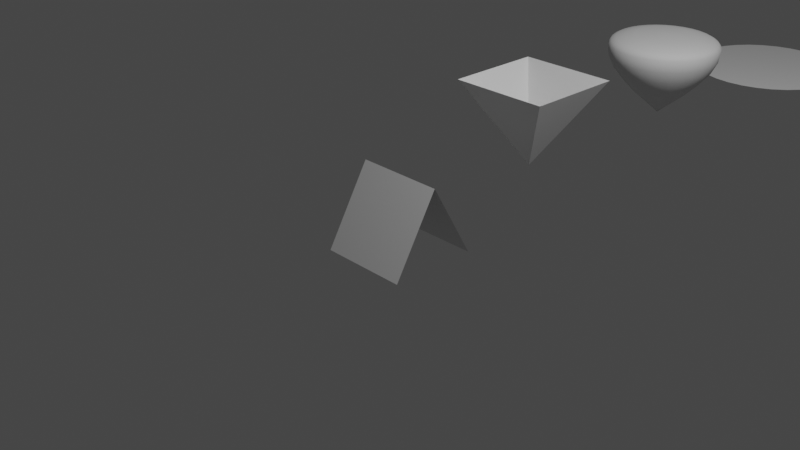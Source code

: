 # Source: Volumetric_Meshes.blend  (saved by Blender 2.92.15; exported with 4.5.12 LTS)
import bpy
from mathutils import Matrix  # noqa: F401  (used for matrix-valued properties, if any)

bpy.ops.wm.read_factory_settings(use_empty=True)
scene = bpy.context.scene
scene.name = 'Scene'

# ---- collections
col_collection = bpy.data.collections.new('Collection'); scene.collection.children.link(col_collection)
col_meshes = bpy.data.collections.new('Meshes'); scene.collection.children.link(col_meshes)

# ---- world
world_world = bpy.data.worlds.new('World'); scene.world = world_world
world_world.use_nodes = True; world_world.node_tree.nodes.clear()
_N = world_world.node_tree.nodes; _L = world_world.node_tree.links
n0 = _N.new('ShaderNodeOutputWorld'); n0.name = 'World Output'; n0.location = (300, 300)
n1 = _N.new('ShaderNodeBackground'); n1.name = 'Background'; n1.location = (10, 300)
n1.inputs[0].default_value = (0.05088, 0.05088, 0.05088, 1.0)
_L.new(n1.outputs[0], n0.inputs[0])
n0.is_active_output = True
world_world.color = (0.05088, 0.05088, 0.05088)
world_world.use_sun_shadow = False
world_world.sun_shadow_jitter_overblur = 0.0

# ---- cameras
cam_camera = bpy.data.cameras.new('Camera')
cam_camera.clip_end = 100.0
cam_camera.ortho_scale = 7.314

# ---- lights
light_light = bpy.data.lights.new('Light', 'POINT')
light_light.transmission_factor = 0.0
light_light.energy = 1000.0
light_light.shadow_soft_size = 0.1
light_light.shadow_maximum_resolution = 0.006
light_light.use_absolute_resolution = True

# ---- meshes
me_plane = bpy.data.meshes.new('Plane')
me_plane.from_pydata([(-0.5, -0.5, 0.0), (0.5, -0.5, 0.0), (-0.5, 0.5, 0.0), (0.5, 0.5, 0.0)], [], [(0, 1, 3, 2)])
_uv = me_plane.uv_layers.new(name='UVMap')
_uv.uv.foreach_set('vector', [0.0, 0.0, 1.0, 0.0, 1.0, 1.0, 0.0, 1.0])
me_plane.use_remesh_fix_poles = True
me_plane.use_remesh_preserve_attributes = False
me_plane.use_mirror_vertex_groups = False
me_plane.update()
me_plane_001 = bpy.data.meshes.new('Plane.001')
me_plane_001.from_pydata([(-0.5, -0.5, 0.0), (0.5, -0.5, 0.0), (-0.5, 0.5, 0.0), (0.5, 0.5, 0.0)], [], [(0, 1, 3, 2)])
_uv = me_plane_001.uv_layers.new(name='UVMap')
_uv.uv.foreach_set('vector', [0.0, 0.0, 1.0, 0.0, 1.0, 1.0, 0.0, 1.0])
me_plane_001.use_remesh_fix_poles = True
me_plane_001.use_remesh_preserve_attributes = False
me_plane_001.use_mirror_vertex_groups = False
me_plane_001.update()
me_cone_004 = bpy.data.meshes.new('Cone.004')
me_cone_004.from_pydata([(0.5798, 0.5798, 1.0), (-0.5798, 0.5798, 1.0), (-0.5798, -0.5798, 1.0), (0.5798, -0.5798, 1.0), (0.0, 0.0, 0.0)], [], [(0, 4, 1), (1, 4, 2), (2, 4, 3), (3, 4, 0)])
_uv = me_cone_004.uv_layers.new(name='UVMap')
_uv.uv.foreach_set('vector', [0.5, 1.0, 0.5, 0.5, 1.0, 0.5, 1.0, 0.5, 0.5, 0.5, 0.5, 0.0, 0.5, 0.0, 0.5, 0.5, 0.0, 0.5, 0.0, 0.5, 0.5, 0.5, 0.5, 1.0])
me_cone_004.use_remesh_fix_poles = True
me_cone_004.use_remesh_preserve_attributes = False
me_cone_004.use_mirror_vertex_groups = False
me_cone_004.update()
me_cylinder = bpy.data.meshes.new('Cylinder')
me_cylinder.from_pydata([(0.0, 0.0, 0.0), (9.197e-08, 2.64e-07, 1.015), (9.494e-08, 0.1171, 0.1033), (0.02284, 0.1148, 0.1033), (0.04481, 0.1082, 0.1033), (0.06506, 0.09736, 0.1033), (0.0828, 0.0828, 0.1033), (0.09736, 0.06506, 0.1033), (0.1082, 0.04481, 0.1033), (0.1148, 0.02285, 0.1033), (0.1171, 2.641e-07, 0.1033), (0.1148, -0.02284, 0.1033), (0.1082, -0.04481, 0.1033), (0.09736, -0.06506, 0.1033), (0.0828, -0.0828, 0.1033), (0.06506, -0.09736, 0.1033), (0.04481, -0.1082, 0.1033), (0.02284, -0.1148, 0.1033), (5.679e-08, -0.1171, 0.1033), (-0.02284, -0.1148, 0.1033), (-0.04481, -0.1082, 0.1033), (-0.06506, -0.09736, 0.1033), (-0.0828, -0.0828, 0.1033), (-0.09736, -0.06506, 0.1033), (-0.1082, -0.04481, 0.1033), (-0.1148, -0.02284, 0.1033), (-0.1171, 3.683e-07, 0.1033), (-0.1148, 0.02285, 0.1033), (-0.1082, 0.04481, 0.1033), (-0.09736, 0.06506, 0.1033), (-0.0828, 0.0828, 0.1033), (-0.06506, 0.09736, 0.1033), (-0.04481, 0.1082, 0.1033), (-0.02284, 0.1148, 0.1033), (7.472e-08, 0.3217, 0.2794), (5.899e-08, 0.4686, 0.4289), (4.456e-08, 0.5924, 0.5783), (3.588e-08, 0.6643, 0.7277), (3.261e-08, 0.6834, 0.8772), (0.1333, 0.6703, 0.8772), (0.1296, 0.6515, 0.7277), (0.1156, 0.581, 0.5783), (0.09141, 0.4596, 0.4289), (0.06276, 0.3155, 0.2794), (0.2615, 0.6314, 0.8772), (0.2542, 0.6137, 0.7277), (0.2267, 0.5473, 0.5783), (0.1793, 0.4329, 0.4289), (0.1231, 0.2972, 0.2794), (0.3797, 0.5682, 0.8772), (0.369, 0.5523, 0.7277), (0.3291, 0.4926, 0.5783), (0.2603, 0.3896, 0.4289), (0.1787, 0.2675, 0.2794), (0.4832, 0.4832, 0.8772), (0.4697, 0.4697, 0.7277), (0.4189, 0.4189, 0.5783), (0.3313, 0.3313, 0.4289), (0.2275, 0.2275, 0.2794), (0.5682, 0.3797, 0.8772), (0.5523, 0.369, 0.7277), (0.4926, 0.3291, 0.5783), (0.3896, 0.2603, 0.4289), (0.2675, 0.1787, 0.2794), (0.6314, 0.2615, 0.8772), (0.6137, 0.2542, 0.7277), (0.5473, 0.2267, 0.5783), (0.4329, 0.1793, 0.4289), (0.2972, 0.1231, 0.2794), (0.6703, 0.1333, 0.8772), (0.6515, 0.1296, 0.7277), (0.581, 0.1156, 0.5783), (0.4596, 0.09141, 0.4289), (0.3155, 0.06276, 0.2794), (0.6834, 1.479e-07, 0.8772), (0.6643, 1.506e-07, 0.7277), (0.5924, 1.624e-07, 0.5783), (0.4686, 1.888e-07, 0.4289), (0.3217, 2.196e-07, 0.2794), (0.6703, -0.1333, 0.8772), (0.6515, -0.1296, 0.7277), (0.581, -0.1156, 0.5783), (0.4596, -0.09141, 0.4289), (0.3155, -0.06276, 0.2794), (0.6314, -0.2615, 0.8772), (0.6137, -0.2542, 0.7277), (0.5473, -0.2267, 0.5783), (0.4329, -0.1793, 0.4289), (0.2972, -0.1231, 0.2794), (0.5682, -0.3797, 0.8772), (0.5523, -0.369, 0.7277), (0.4926, -0.3291, 0.5783), (0.3896, -0.2603, 0.4289), (0.2675, -0.1787, 0.2794), (0.4832, -0.4832, 0.8772), (0.4697, -0.4697, 0.7277), (0.4189, -0.4189, 0.5783), (0.3313, -0.3313, 0.4289), (0.2275, -0.2275, 0.2794), (0.3797, -0.5682, 0.8772), (0.369, -0.5523, 0.7277), (0.3291, -0.4926, 0.5783), (0.2603, -0.3896, 0.4289), (0.1787, -0.2675, 0.2794), (0.2615, -0.6314, 0.8772), (0.2542, -0.6137, 0.7277), (0.2267, -0.5473, 0.5783), (0.1793, -0.4329, 0.4289), (0.1231, -0.2972, 0.2794), (0.1333, -0.6703, 0.8772), (0.1296, -0.6515, 0.7277), (0.1156, -0.581, 0.5783), (0.09141, -0.4596, 0.4289), (0.06276, -0.3155, 0.2794), (-1.901e-07, -0.6834, 0.8772), (-1.806e-07, -0.6643, 0.7277), (-1.485e-07, -0.5924, 0.5783), (-9.369e-08, -0.4686, 0.4289), (-3.01e-08, -0.3217, 0.2794), (-0.1333, -0.6703, 0.8772), (-0.1296, -0.6515, 0.7277), (-0.1156, -0.581, 0.5783), (-0.09141, -0.4596, 0.4289), (-0.06276, -0.3155, 0.2794), (-0.2615, -0.6314, 0.8772), (-0.2542, -0.6137, 0.7277), (-0.2267, -0.5473, 0.5783), (-0.1793, -0.4329, 0.4289), (-0.1231, -0.2972, 0.2794), (-0.3797, -0.5682, 0.8772), (-0.369, -0.5523, 0.7277), (-0.3291, -0.4926, 0.5783), (-0.2603, -0.3896, 0.4289), (-0.1787, -0.2675, 0.2794), (-0.4832, -0.4832, 0.8772), (-0.4697, -0.4697, 0.7277), (-0.4189, -0.4189, 0.5783), (-0.3313, -0.3313, 0.4289), (-0.2275, -0.2275, 0.2794), (-0.5682, -0.3797, 0.8772), (-0.5523, -0.369, 0.7277), (-0.4926, -0.3291, 0.5783), (-0.3896, -0.2603, 0.4289), (-0.2675, -0.1787, 0.2794), (-0.6314, -0.2615, 0.8772), (-0.6137, -0.2542, 0.7277), (-0.5473, -0.2267, 0.5783), (-0.4329, -0.1793, 0.4289), (-0.2972, -0.1231, 0.2794), (-0.6703, -0.1333, 0.8772), (-0.6515, -0.1296, 0.7277), (-0.581, -0.1156, 0.5783), (-0.4596, -0.09141, 0.4289), (-0.3155, -0.06276, 0.2794), (-0.6834, 7.562e-07, 0.8772), (-0.6643, 7.419e-07, 0.7277), (-0.5924, 6.897e-07, 0.5783), (-0.4686, 6.059e-07, 0.4289), (-0.3217, 5.06e-07, 0.2794), (-0.6703, 0.1333, 0.8772), (-0.6515, 0.1296, 0.7277), (-0.581, 0.1156, 0.5783), (-0.4596, 0.09141, 0.4289), (-0.3155, 0.06276, 0.2794), (-0.6314, 0.2615, 0.8772), (-0.6137, 0.2542, 0.7277), (-0.5473, 0.2267, 0.5783), (-0.4329, 0.1793, 0.4289), (-0.2972, 0.1231, 0.2794), (-0.5682, 0.3797, 0.8772), (-0.5523, 0.369, 0.7277), (-0.4926, 0.3291, 0.5783), (-0.3896, 0.2603, 0.4289), (-0.2675, 0.1787, 0.2794), (-0.4832, 0.4832, 0.8772), (-0.4697, 0.4697, 0.7277), (-0.4189, 0.4189, 0.5783), (-0.3313, 0.3313, 0.4289), (-0.2275, 0.2275, 0.2794), (-0.3797, 0.5682, 0.8772), (-0.369, 0.5523, 0.7277), (-0.3291, 0.4926, 0.5783), (-0.2603, 0.3896, 0.4289), (-0.1787, 0.2675, 0.2794), (-0.2615, 0.6314, 0.8772), (-0.2542, 0.6137, 0.7277), (-0.2267, 0.5473, 0.5783), (-0.1793, 0.4329, 0.4289), (-0.1231, 0.2972, 0.2794), (-0.1333, 0.6703, 0.8772), (-0.1296, 0.6515, 0.7277), (-0.1156, 0.581, 0.5783), (-0.09141, 0.4596, 0.4289), (-0.06276, 0.3155, 0.2794), (0.07051, 0.3545, 1.0), (7.171e-08, 0.3614, 1.0), (0.1383, 0.3339, 1.0), (0.2008, 0.3005, 1.0), (0.2556, 0.2556, 1.0), (0.3005, 0.2008, 1.0), (0.3339, 0.1383, 1.0), (0.3545, 0.07051, 1.0), (0.3614, 2.15e-07, 1.0), (0.3545, -0.07051, 1.0), (0.3339, -0.1383, 1.0), (0.3005, -0.2008, 1.0), (0.2556, -0.2556, 1.0), (0.2008, -0.3005, 1.0), (0.1383, -0.3339, 1.0), (0.07051, -0.3545, 1.0), (-4.606e-08, -0.3614, 1.0), (-0.07051, -0.3545, 1.0), (-0.1383, -0.3339, 1.0), (-0.2008, -0.3005, 1.0), (-0.2556, -0.2556, 1.0), (-0.3005, -0.2008, 1.0), (-0.3339, -0.1383, 1.0), (-0.3545, -0.07051, 1.0), (-0.3614, 5.367e-07, 1.0), (-0.3545, 0.07051, 1.0), (-0.3339, 0.1383, 1.0), (-0.3005, 0.2008, 1.0), (-0.2556, 0.2556, 1.0), (-0.2008, 0.3005, 1.0), (-0.1383, 0.3339, 1.0), (-0.07051, 0.3545, 1.0), (4.848e-08, 0.5921, 0.9525), (6.033e-08, 0.476, 0.982), (0.09286, 0.4668, 0.982), (0.1155, 0.5807, 0.9525), (0.1821, 0.4397, 0.982), (0.2266, 0.547, 0.9525), (0.2644, 0.3958, 0.982), (0.329, 0.4923, 0.9525), (0.3366, 0.3366, 0.982), (0.4187, 0.4187, 0.9525), (0.3958, 0.2644, 0.982), (0.4923, 0.329, 0.9525), (0.4397, 0.1821, 0.982), (0.547, 0.2266, 0.9525), (0.4668, 0.09286, 0.982), (0.5807, 0.1155, 0.9525), (0.476, 1.955e-07, 0.982), (0.5921, 1.751e-07, 0.9525), (0.4668, -0.09286, 0.982), (0.5807, -0.1155, 0.9525), (0.4397, -0.1821, 0.982), (0.547, -0.2266, 0.9525), (0.3958, -0.2644, 0.982), (0.4923, -0.329, 0.9525), (0.3366, -0.3366, 0.982), (0.4187, -0.4187, 0.9525), (0.2644, -0.3958, 0.982), (0.329, -0.4923, 0.9525), (0.1821, -0.4397, 0.982), (0.2266, -0.547, 0.9525), (0.09286, -0.4668, 0.982), (0.1155, -0.5807, 0.9525), (-8.797e-08, -0.476, 0.982), (-1.316e-07, -0.5921, 0.9525), (-0.09286, -0.4668, 0.982), (-0.1155, -0.5807, 0.9525), (-0.1821, -0.4397, 0.982), (-0.2266, -0.547, 0.9525), (-0.2644, -0.3958, 0.982), (-0.329, -0.4923, 0.9525), (-0.3366, -0.3366, 0.982), (-0.4187, -0.4187, 0.9525), (-0.3958, -0.2644, 0.982), (-0.4923, -0.329, 0.9525), (-0.4397, -0.1821, 0.982), (-0.547, -0.2266, 0.9525), (-0.4668, -0.09286, 0.982), (-0.5807, -0.1155, 0.9525), (-0.476, 6.006e-07, 0.982), (-0.5921, 6.671e-07, 0.9525), (-0.4668, 0.09286, 0.982), (-0.5807, 0.1155, 0.9525), (-0.4397, 0.1821, 0.982), (-0.547, 0.2266, 0.9525), (-0.3958, 0.2644, 0.982), (-0.4923, 0.329, 0.9525), (-0.3366, 0.3366, 0.982), (-0.4187, 0.4187, 0.9525), (-0.2644, 0.3958, 0.982), (-0.329, 0.4923, 0.9525), (-0.1821, 0.4397, 0.982), (-0.2266, 0.547, 0.9525), (-0.09286, 0.4668, 0.982), (-0.1155, 0.5807, 0.9525), (0.1258, 0.6326, 0.9237), (0.2468, 0.5959, 0.9237), (0.3584, 0.5363, 0.9237), (0.4561, 0.4561, 0.9237), (0.5363, 0.3584, 0.9237), (0.5959, 0.2468, 0.9237), (0.6326, 0.1258, 0.9237), (0.645, 1.624e-07, 0.9237), (0.6326, -0.1258, 0.9237), (0.5959, -0.2468, 0.9237), (0.5363, -0.3584, 0.9237), (0.4561, -0.4561, 0.9237), (0.3584, -0.5363, 0.9237), (0.2468, -0.5959, 0.9237), (0.1258, -0.6326, 0.9237), (-1.589e-07, -0.645, 0.9237), (-0.1258, -0.6326, 0.9237), (-0.2468, -0.5959, 0.9237), (-0.3584, -0.5363, 0.9237), (-0.4561, -0.4561, 0.9237), (-0.5363, -0.3584, 0.9237), (-0.5959, -0.2468, 0.9237), (-0.6326, -0.1258, 0.9237), (-0.645, 7.087e-07, 0.9237), (-0.6326, 0.1258, 0.9237), (-0.5959, 0.2468, 0.9237), (-0.5363, 0.3584, 0.9237), (-0.4561, 0.4561, 0.9237), (-0.3584, 0.5363, 0.9237), (-0.2468, 0.5959, 0.9237), (-0.1258, 0.6326, 0.9237), (4.107e-08, 0.645, 0.9237)], [], [(227, 195, 194, 228), (228, 194, 196, 230), (230, 196, 197, 232), (232, 197, 198, 234), (234, 198, 199, 236), (236, 199, 200, 238), (238, 200, 201, 240), (240, 201, 202, 242), (242, 202, 203, 244), (244, 203, 204, 246), (246, 204, 205, 248), (248, 205, 206, 250), (250, 206, 207, 252), (252, 207, 208, 254), (254, 208, 209, 256), (256, 209, 210, 258), (258, 210, 211, 260), (260, 211, 212, 262), (262, 212, 213, 264), (264, 213, 214, 266), (266, 214, 215, 268), (268, 215, 216, 270), (270, 216, 217, 272), (272, 217, 218, 274), (274, 218, 219, 276), (276, 219, 220, 278), (278, 220, 221, 280), (280, 221, 222, 282), (282, 222, 223, 284), (284, 223, 224, 286), (286, 224, 225, 288), (288, 225, 195, 227), (0, 33, 2), (0, 32, 33), (0, 31, 32), (0, 30, 31), (0, 29, 30), (0, 28, 29), (0, 27, 28), (0, 26, 27), (0, 25, 26), (0, 24, 25), (0, 23, 24), (0, 22, 23), (0, 21, 22), (0, 20, 21), (0, 19, 20), (0, 18, 19), (0, 17, 18), (0, 16, 17), (0, 15, 16), (0, 14, 15), (0, 13, 14), (0, 12, 13), (0, 11, 12), (0, 10, 11), (0, 9, 10), (0, 8, 9), (0, 7, 8), (0, 6, 7), (0, 5, 6), (0, 4, 5), (0, 3, 4), (0, 2, 3), (33, 193, 34, 2), (193, 192, 35, 34), (192, 191, 36, 35), (191, 190, 37, 36), (190, 189, 38, 37), (32, 188, 193, 33), (188, 187, 192, 193), (187, 186, 191, 192), (186, 185, 190, 191), (185, 184, 189, 190), (31, 183, 188, 32), (183, 182, 187, 188), (182, 181, 186, 187), (181, 180, 185, 186), (180, 179, 184, 185), (30, 178, 183, 31), (178, 177, 182, 183), (177, 176, 181, 182), (176, 175, 180, 181), (175, 174, 179, 180), (29, 173, 178, 30), (173, 172, 177, 178), (172, 171, 176, 177), (171, 170, 175, 176), (170, 169, 174, 175), (28, 168, 173, 29), (168, 167, 172, 173), (167, 166, 171, 172), (166, 165, 170, 171), (165, 164, 169, 170), (27, 163, 168, 28), (163, 162, 167, 168), (162, 161, 166, 167), (161, 160, 165, 166), (160, 159, 164, 165), (26, 158, 163, 27), (158, 157, 162, 163), (157, 156, 161, 162), (156, 155, 160, 161), (155, 154, 159, 160), (25, 153, 158, 26), (153, 152, 157, 158), (152, 151, 156, 157), (151, 150, 155, 156), (150, 149, 154, 155), (24, 148, 153, 25), (148, 147, 152, 153), (147, 146, 151, 152), (146, 145, 150, 151), (145, 144, 149, 150), (23, 143, 148, 24), (143, 142, 147, 148), (142, 141, 146, 147), (141, 140, 145, 146), (140, 139, 144, 145), (22, 138, 143, 23), (138, 137, 142, 143), (137, 136, 141, 142), (136, 135, 140, 141), (135, 134, 139, 140), (21, 133, 138, 22), (133, 132, 137, 138), (132, 131, 136, 137), (131, 130, 135, 136), (130, 129, 134, 135), (20, 128, 133, 21), (128, 127, 132, 133), (127, 126, 131, 132), (126, 125, 130, 131), (125, 124, 129, 130), (19, 123, 128, 20), (123, 122, 127, 128), (122, 121, 126, 127), (121, 120, 125, 126), (120, 119, 124, 125), (18, 118, 123, 19), (118, 117, 122, 123), (117, 116, 121, 122), (116, 115, 120, 121), (115, 114, 119, 120), (17, 113, 118, 18), (113, 112, 117, 118), (112, 111, 116, 117), (111, 110, 115, 116), (110, 109, 114, 115), (16, 108, 113, 17), (108, 107, 112, 113), (107, 106, 111, 112), (106, 105, 110, 111), (105, 104, 109, 110), (15, 103, 108, 16), (103, 102, 107, 108), (102, 101, 106, 107), (101, 100, 105, 106), (100, 99, 104, 105), (14, 98, 103, 15), (98, 97, 102, 103), (97, 96, 101, 102), (96, 95, 100, 101), (95, 94, 99, 100), (13, 93, 98, 14), (93, 92, 97, 98), (92, 91, 96, 97), (91, 90, 95, 96), (90, 89, 94, 95), (12, 88, 93, 13), (88, 87, 92, 93), (87, 86, 91, 92), (86, 85, 90, 91), (85, 84, 89, 90), (11, 83, 88, 12), (83, 82, 87, 88), (82, 81, 86, 87), (81, 80, 85, 86), (80, 79, 84, 85), (10, 78, 83, 11), (78, 77, 82, 83), (77, 76, 81, 82), (76, 75, 80, 81), (75, 74, 79, 80), (9, 73, 78, 10), (73, 72, 77, 78), (72, 71, 76, 77), (71, 70, 75, 76), (70, 69, 74, 75), (8, 68, 73, 9), (68, 67, 72, 73), (67, 66, 71, 72), (66, 65, 70, 71), (65, 64, 69, 70), (7, 63, 68, 8), (63, 62, 67, 68), (62, 61, 66, 67), (61, 60, 65, 66), (60, 59, 64, 65), (6, 58, 63, 7), (58, 57, 62, 63), (57, 56, 61, 62), (56, 55, 60, 61), (55, 54, 59, 60), (5, 53, 58, 6), (53, 52, 57, 58), (52, 51, 56, 57), (51, 50, 55, 56), (50, 49, 54, 55), (4, 48, 53, 5), (48, 47, 52, 53), (47, 46, 51, 52), (46, 45, 50, 51), (45, 44, 49, 50), (3, 43, 48, 4), (43, 42, 47, 48), (42, 41, 46, 47), (41, 40, 45, 46), (40, 39, 44, 45), (2, 34, 43, 3), (34, 35, 42, 43), (35, 36, 41, 42), (36, 37, 40, 41), (37, 38, 39, 40), (1, 194, 195), (1, 196, 194), (1, 197, 196), (1, 198, 197), (1, 199, 198), (1, 200, 199), (1, 201, 200), (1, 202, 201), (1, 203, 202), (1, 204, 203), (1, 205, 204), (1, 206, 205), (1, 207, 206), (1, 208, 207), (1, 209, 208), (1, 210, 209), (1, 211, 210), (1, 212, 211), (1, 213, 212), (1, 214, 213), (1, 215, 214), (1, 216, 215), (1, 217, 216), (1, 218, 217), (1, 219, 218), (1, 220, 219), (1, 221, 220), (1, 222, 221), (1, 223, 222), (1, 224, 223), (1, 225, 224), (1, 195, 225), (320, 289, 226, 321), (289, 288, 227, 226), (319, 287, 289, 320), (287, 286, 288, 289), (318, 285, 287, 319), (285, 284, 286, 287), (317, 283, 285, 318), (283, 282, 284, 285), (316, 281, 283, 317), (281, 280, 282, 283), (315, 279, 281, 316), (279, 278, 280, 281), (314, 277, 279, 315), (277, 276, 278, 279), (313, 275, 277, 314), (275, 274, 276, 277), (312, 273, 275, 313), (273, 272, 274, 275), (311, 271, 273, 312), (271, 270, 272, 273), (310, 269, 271, 311), (269, 268, 270, 271), (309, 267, 269, 310), (267, 266, 268, 269), (308, 265, 267, 309), (265, 264, 266, 267), (307, 263, 265, 308), (263, 262, 264, 265), (306, 261, 263, 307), (261, 260, 262, 263), (305, 259, 261, 306), (259, 258, 260, 261), (304, 257, 259, 305), (257, 256, 258, 259), (303, 255, 257, 304), (255, 254, 256, 257), (302, 253, 255, 303), (253, 252, 254, 255), (301, 251, 253, 302), (251, 250, 252, 253), (300, 249, 251, 301), (249, 248, 250, 251), (299, 247, 249, 300), (247, 246, 248, 249), (298, 245, 247, 299), (245, 244, 246, 247), (297, 243, 245, 298), (243, 242, 244, 245), (296, 241, 243, 297), (241, 240, 242, 243), (295, 239, 241, 296), (239, 238, 240, 241), (294, 237, 239, 295), (237, 236, 238, 239), (293, 235, 237, 294), (235, 234, 236, 237), (292, 233, 235, 293), (233, 232, 234, 235), (291, 231, 233, 292), (231, 230, 232, 233), (290, 229, 231, 291), (229, 228, 230, 231), (321, 226, 229, 290), (226, 227, 228, 229), (38, 321, 290, 39), (39, 290, 291, 44), (44, 291, 292, 49), (49, 292, 293, 54), (54, 293, 294, 59), (59, 294, 295, 64), (64, 295, 296, 69), (69, 296, 297, 74), (74, 297, 298, 79), (79, 298, 299, 84), (84, 299, 300, 89), (89, 300, 301, 94), (94, 301, 302, 99), (99, 302, 303, 104), (104, 303, 304, 109), (109, 304, 305, 114), (114, 305, 306, 119), (119, 306, 307, 124), (124, 307, 308, 129), (129, 308, 309, 134), (134, 309, 310, 139), (139, 310, 311, 144), (144, 311, 312, 149), (149, 312, 313, 154), (154, 313, 314, 159), (159, 314, 315, 164), (164, 315, 316, 169), (169, 316, 317, 174), (174, 317, 318, 179), (179, 318, 319, 184), (184, 319, 320, 189), (189, 320, 321, 38)])
me_cylinder.polygons.foreach_set('use_smooth', [True] * 352)
_uv = me_cylinder.uv_layers.new(name='UVMap')
_uv.uv.foreach_set('vector', [1.0, 0.9886, 1.0, 1.0, 0.9688, 1.0, 0.9688, 0.9886, 0.9688, 0.9886, 0.9688, 1.0, 0.9375, 1.0, 0.9375, 0.9886, 0.9375, 0.9886, 0.9375, 1.0, 0.9062, 1.0, 0.9062, 0.9886, 0.9062, 0.9886, 0.9062, 1.0, 0.875, 1.0, 0.875, 0.9886, 0.875, 0.9886, 0.875, 1.0, 0.8438, 1.0, 0.8437, 0.9886, 0.8437, 0.9886, 0.8438, 1.0, 0.8125, 1.0, 0.8125, 0.9886, 0.8125, 0.9886, 0.8125, 1.0, 0.7812, 1.0, 0.7813, 0.9886, 0.7813, 0.9886, 0.7812, 1.0, 0.75, 1.0, 0.75, 0.9886, 0.75, 0.9886, 0.75, 1.0, 0.7188, 1.0, 0.7188, 0.9886, 0.7188, 0.9886, 0.7188, 1.0, 0.6875, 1.0, 0.6875, 0.9886, 0.6875, 0.9886, 0.6875, 1.0, 0.6562, 1.0, 0.6562, 0.9886, 0.6562, 0.9886, 0.6562, 1.0, 0.625, 1.0, 0.625, 0.9886, 0.625, 0.9886, 0.625, 1.0, 0.5938, 1.0, 0.5938, 0.9886, 0.5938, 0.9886, 0.5938, 1.0, 0.5625, 1.0, 0.5625, 0.9886, 0.5625, 0.9886, 0.5625, 1.0, 0.5312, 1.0, 0.5312, 0.9886, 0.5312, 0.9886, 0.5312, 1.0, 0.5, 1.0, 0.5, 0.9886, 0.5, 0.9886, 0.5, 1.0, 0.4688, 1.0, 0.4687, 0.9886, 0.4687, 0.9886, 0.4688, 1.0, 0.4375, 1.0, 0.4375, 0.9886, 0.4375, 0.9886, 0.4375, 1.0, 0.4062, 1.0, 0.4062, 0.9886, 0.4062, 0.9886, 0.4062, 1.0, 0.375, 1.0, 0.375, 0.9886, 0.375, 0.9886, 0.375, 1.0, 0.3438, 1.0, 0.3437, 0.9886, 0.3437, 0.9886, 0.3438, 1.0, 0.3125, 1.0, 0.3125, 0.9886, 0.3125, 0.9886, 0.3125, 1.0, 0.2812, 1.0, 0.2812, 0.9886, 0.2812, 0.9886, 0.2812, 1.0, 0.25, 1.0, 0.25, 0.9886, 0.25, 0.9886, 0.25, 1.0, 0.2188, 1.0, 0.2188, 0.9886, 0.2188, 0.9886, 0.2188, 1.0, 0.1875, 1.0, 0.1875, 0.9886, 0.1875, 0.9886, 0.1875, 1.0, 0.1562, 1.0, 0.1562, 0.9886, 0.1562, 0.9886, 0.1562, 1.0, 0.125, 1.0, 0.125, 0.9886, 0.125, 0.9886, 0.125, 1.0, 0.09375, 1.0, 0.09375, 0.9886, 0.09375, 0.9886, 0.09375, 1.0, 0.0625, 1.0, 0.0625, 0.9886, 0.0625, 0.9886, 0.0625, 1.0, 0.03125, 1.0, 0.03125, 0.9886, 0.03125, 0.9886, 0.03125, 1.0, 0.0, 1.0, 0.0, 0.9886, 0.03125, 0.5, 0.03125, 0.75, 0.0, 0.75, 0.0625, 0.5, 0.0625, 0.75, 0.03125, 0.75, 0.09375, 0.5, 0.09375, 0.75, 0.0625, 0.75, 0.125, 0.5, 0.125, 0.75, 0.09375, 0.75, 0.1562, 0.5, 0.1562, 0.75, 0.125, 0.75, 0.1875, 0.5, 0.1875, 0.75, 0.1562, 0.75, 0.2188, 0.5, 0.2188, 0.75, 0.1875, 0.75, 0.25, 0.5, 0.25, 0.75, 0.2188, 0.75, 0.2812, 0.5, 0.2812, 0.75, 0.25, 0.75, 0.3125, 0.5, 0.3125, 0.75, 0.2812, 0.75, 0.3438, 0.5, 0.3438, 0.75, 0.3125, 0.75, 0.375, 0.5, 0.375, 0.75, 0.3438, 0.75, 0.4062, 0.5, 0.4062, 0.75, 0.375, 0.75, 0.4375, 0.5, 0.4375, 0.75, 0.4062, 0.75, 0.4688, 0.5, 0.4688, 0.75, 0.4375, 0.75, 0.5, 0.5, 0.5, 0.75, 0.4688, 0.75, 0.5312, 0.5, 0.5312, 0.75, 0.5, 0.75, 0.5625, 0.5, 0.5625, 0.75, 0.5312, 0.75, 0.5938, 0.5, 0.5938, 0.75, 0.5625, 0.75, 0.625, 0.5, 0.625, 0.75, 0.5938, 0.75, 0.6562, 0.5, 0.6562, 0.75, 0.625, 0.75, 0.6875, 0.5, 0.6875, 0.75, 0.6562, 0.75, 0.7188, 0.5, 0.7188, 0.75, 0.6875, 0.75, 0.75, 0.5, 0.75, 0.75, 0.7188, 0.75, 0.7812, 0.5, 0.7812, 0.75, 0.75, 0.75, 0.8125, 0.5, 0.8125, 0.75, 0.7812, 0.75, 0.8438, 0.5, 0.8438, 0.75, 0.8125, 0.75, 0.875, 0.5, 0.875, 0.75, 0.8438, 0.75, 0.9062, 0.5, 0.9062, 0.75, 0.875, 0.75, 0.9375, 0.5, 0.9375, 0.75, 0.9062, 0.75, 0.9688, 0.5, 0.9688, 0.75, 0.9375, 0.75, 1.0, 0.5, 1.0, 0.75, 0.9688, 0.75, 0.03125, 0.75, 0.03125, 0.7991, 0.0, 0.7991, 0.0, 0.75, 0.03125, 0.7991, 0.03125, 0.8408, 0.0, 0.8408, 0.0, 0.7991, 0.03125, 0.8408, 0.03125, 0.8824, 0.0, 0.8824, 0.0, 0.8408, 0.03125, 0.8824, 0.03125, 0.9241, 0.0, 0.9241, 0.0, 0.8824, 0.03125, 0.9241, 0.03125, 0.9658, 0.0, 0.9658, 0.0, 0.9241, 0.0625, 0.75, 0.0625, 0.7991, 0.03125, 0.7991, 0.03125, 0.75, 0.0625, 0.7991, 0.0625, 0.8408, 0.03125, 0.8408, 0.03125, 0.7991, 0.0625, 0.8408, 0.0625, 0.8824, 0.03125, 0.8824, 0.03125, 0.8408, 0.0625, 0.8824, 0.0625, 0.9241, 0.03125, 0.9241, 0.03125, 0.8824, 0.0625, 0.9241, 0.0625, 0.9658, 0.03125, 0.9658, 0.03125, 0.9241, 0.09375, 0.75, 0.09375, 0.7991, 0.0625, 0.7991, 0.0625, 0.75, 0.09375, 0.7991, 0.09375, 0.8408, 0.0625, 0.8408, 0.0625, 0.7991, 0.09375, 0.8408, 0.09375, 0.8824, 0.0625, 0.8824, 0.0625, 0.8408, 0.09375, 0.8824, 0.09375, 0.9241, 0.0625, 0.9241, 0.0625, 0.8824, 0.09375, 0.9241, 0.09375, 0.9658, 0.0625, 0.9658, 0.0625, 0.9241, 0.125, 0.75, 0.125, 0.7991, 0.09375, 0.7991, 0.09375, 0.75, 0.125, 0.7991, 0.125, 0.8408, 0.09375, 0.8408, 0.09375, 0.7991, 0.125, 0.8408, 0.125, 0.8824, 0.09375, 0.8824, 0.09375, 0.8408, 0.125, 0.8824, 0.125, 0.9241, 0.09375, 0.9241, 0.09375, 0.8824, 0.125, 0.9241, 0.125, 0.9658, 0.09375, 0.9658, 0.09375, 0.9241, 0.1562, 0.75, 0.1562, 0.7991, 0.125, 0.7991, 0.125, 0.75, 0.1562, 0.7991, 0.1562, 0.8408, 0.125, 0.8408, 0.125, 0.7991, 0.1562, 0.8408, 0.1562, 0.8824, 0.125, 0.8824, 0.125, 0.8408, 0.1562, 0.8824, 0.1562, 0.9241, 0.125, 0.9241, 0.125, 0.8824, 0.1562, 0.9241, 0.1562, 0.9658, 0.125, 0.9658, 0.125, 0.9241, 0.1875, 0.75, 0.1875, 0.7991, 0.1562, 0.7991, 0.1562, 0.75, 0.1875, 0.7991, 0.1875, 0.8408, 0.1562, 0.8408, 0.1562, 0.7991, 0.1875, 0.8408, 0.1875, 0.8824, 0.1562, 0.8824, 0.1562, 0.8408, 0.1875, 0.8824, 0.1875, 0.9241, 0.1562, 0.9241, 0.1562, 0.8824, 0.1875, 0.9241, 0.1875, 0.9658, 0.1562, 0.9658, 0.1562, 0.9241, 0.2188, 0.75, 0.2187, 0.7991, 0.1875, 0.7991, 0.1875, 0.75, 0.2187, 0.7991, 0.2187, 0.8408, 0.1875, 0.8408, 0.1875, 0.7991, 0.2187, 0.8408, 0.2188, 0.8824, 0.1875, 0.8824, 0.1875, 0.8408, 0.2188, 0.8824, 0.2188, 0.9241, 0.1875, 0.9241, 0.1875, 0.8824, 0.2188, 0.9241, 0.2188, 0.9658, 0.1875, 0.9658, 0.1875, 0.9241, 0.25, 0.75, 0.25, 0.7991, 0.2187, 0.7991, 0.2188, 0.75, 0.25, 0.7991, 0.25, 0.8408, 0.2187, 0.8408, 0.2187, 0.7991, 0.25, 0.8408, 0.25, 0.8824, 0.2188, 0.8824, 0.2187, 0.8408, 0.25, 0.8824, 0.25, 0.9241, 0.2188, 0.9241, 0.2188, 0.8824, 0.25, 0.9241, 0.25, 0.9658, 0.2188, 0.9658, 0.2188, 0.9241, 0.2812, 0.75, 0.2812, 0.7991, 0.25, 0.7991, 0.25, 0.75, 0.2812, 0.7991, 0.2812, 0.8408, 0.25, 0.8408, 0.25, 0.7991, 0.2812, 0.8408, 0.2812, 0.8824, 0.25, 0.8824, 0.25, 0.8408, 0.2812, 0.8824, 0.2812, 0.9241, 0.25, 0.9241, 0.25, 0.8824, 0.2812, 0.9241, 0.2812, 0.9658, 0.25, 0.9658, 0.25, 0.9241, 0.3125, 0.75, 0.3125, 0.7991, 0.2812, 0.7991, 0.2812, 0.75, 0.3125, 0.7991, 0.3125, 0.8408, 0.2812, 0.8408, 0.2812, 0.7991, 0.3125, 0.8408, 0.3125, 0.8824, 0.2812, 0.8824, 0.2812, 0.8408, 0.3125, 0.8824, 0.3125, 0.9241, 0.2812, 0.9241, 0.2812, 0.8824, 0.3125, 0.9241, 0.3125, 0.9658, 0.2812, 0.9658, 0.2812, 0.9241, 0.3438, 0.75, 0.3438, 0.7991, 0.3125, 0.7991, 0.3125, 0.75, 0.3438, 0.7991, 0.3437, 0.8408, 0.3125, 0.8408, 0.3125, 0.7991, 0.3437, 0.8408, 0.3437, 0.8824, 0.3125, 0.8824, 0.3125, 0.8408, 0.3437, 0.8824, 0.3438, 0.9241, 0.3125, 0.9241, 0.3125, 0.8824, 0.3438, 0.9241, 0.3438, 0.9658, 0.3125, 0.9658, 0.3125, 0.9241, 0.375, 0.75, 0.375, 0.7991, 0.3438, 0.7991, 0.3438, 0.75, 0.375, 0.7991, 0.375, 0.8408, 0.3437, 0.8408, 0.3438, 0.7991, 0.375, 0.8408, 0.375, 0.8824, 0.3437, 0.8824, 0.3437, 0.8408, 0.375, 0.8824, 0.375, 0.9241, 0.3438, 0.9241, 0.3437, 0.8824, 0.375, 0.9241, 0.375, 0.9658, 0.3438, 0.9658, 0.3438, 0.9241, 0.4062, 0.75, 0.4062, 0.7991, 0.375, 0.7991, 0.375, 0.75, 0.4062, 0.7991, 0.4062, 0.8408, 0.375, 0.8408, 0.375, 0.7991, 0.4062, 0.8408, 0.4062, 0.8824, 0.375, 0.8824, 0.375, 0.8408, 0.4062, 0.8824, 0.4062, 0.9241, 0.375, 0.9241, 0.375, 0.8824, 0.4062, 0.9241, 0.4063, 0.9658, 0.375, 0.9658, 0.375, 0.9241, 0.4375, 0.75, 0.4375, 0.7991, 0.4062, 0.7991, 0.4062, 0.75, 0.4375, 0.7991, 0.4375, 0.8408, 0.4062, 0.8408, 0.4062, 0.7991, 0.4375, 0.8408, 0.4375, 0.8824, 0.4062, 0.8824, 0.4062, 0.8408, 0.4375, 0.8824, 0.4375, 0.9241, 0.4062, 0.9241, 0.4062, 0.8824, 0.4375, 0.9241, 0.4375, 0.9658, 0.4063, 0.9658, 0.4062, 0.9241, 0.4688, 0.75, 0.4688, 0.7991, 0.4375, 0.7991, 0.4375, 0.75, 0.4688, 0.7991, 0.4688, 0.8408, 0.4375, 0.8408, 0.4375, 0.7991, 0.4688, 0.8408, 0.4687, 0.8824, 0.4375, 0.8824, 0.4375, 0.8408, 0.4687, 0.8824, 0.4688, 0.9241, 0.4375, 0.9241, 0.4375, 0.8824, 0.4688, 0.9241, 0.4688, 0.9658, 0.4375, 0.9658, 0.4375, 0.9241, 0.5, 0.75, 0.5, 0.7991, 0.4688, 0.7991, 0.4688, 0.75, 0.5, 0.7991, 0.5, 0.8408, 0.4688, 0.8408, 0.4688, 0.7991, 0.5, 0.8408, 0.5, 0.8824, 0.4687, 0.8824, 0.4688, 0.8408, 0.5, 0.8824, 0.5, 0.9241, 0.4688, 0.9241, 0.4687, 0.8824, 0.5, 0.9241, 0.5, 0.9658, 0.4688, 0.9658, 0.4688, 0.9241, 0.5312, 0.75, 0.5312, 0.7991, 0.5, 0.7991, 0.5, 0.75, 0.5312, 0.7991, 0.5312, 0.8408, 0.5, 0.8408, 0.5, 0.7991, 0.5312, 0.8408, 0.5312, 0.8824, 0.5, 0.8824, 0.5, 0.8408, 0.5312, 0.8824, 0.5312, 0.9241, 0.5, 0.9241, 0.5, 0.8824, 0.5312, 0.9241, 0.5312, 0.9658, 0.5, 0.9658, 0.5, 0.9241, 0.5625, 0.75, 0.5625, 0.7991, 0.5312, 0.7991, 0.5312, 0.75, 0.5625, 0.7991, 0.5625, 0.8408, 0.5312, 0.8408, 0.5312, 0.7991, 0.5625, 0.8408, 0.5625, 0.8824, 0.5312, 0.8824, 0.5312, 0.8408, 0.5625, 0.8824, 0.5625, 0.9241, 0.5312, 0.9241, 0.5312, 0.8824, 0.5625, 0.9241, 0.5625, 0.9658, 0.5312, 0.9658, 0.5312, 0.9241, 0.5938, 0.75, 0.5937, 0.7991, 0.5625, 0.7991, 0.5625, 0.75, 0.5937, 0.7991, 0.5937, 0.8408, 0.5625, 0.8408, 0.5625, 0.7991, 0.5937, 0.8408, 0.5938, 0.8824, 0.5625, 0.8824, 0.5625, 0.8408, 0.5938, 0.8824, 0.5938, 0.9241, 0.5625, 0.9241, 0.5625, 0.8824, 0.5938, 0.9241, 0.5938, 0.9658, 0.5625, 0.9658, 0.5625, 0.9241, 0.625, 0.75, 0.625, 0.7991, 0.5937, 0.7991, 0.5938, 0.75, 0.625, 0.7991, 0.625, 0.8408, 0.5937, 0.8408, 0.5937, 0.7991, 0.625, 0.8408, 0.625, 0.8824, 0.5938, 0.8824, 0.5937, 0.8408, 0.625, 0.8824, 0.625, 0.9241, 0.5938, 0.9241, 0.5938, 0.8824, 0.625, 0.9241, 0.625, 0.9658, 0.5938, 0.9658, 0.5938, 0.9241, 0.6562, 0.75, 0.6562, 0.7991, 0.625, 0.7991, 0.625, 0.75, 0.6562, 0.7991, 0.6562, 0.8408, 0.625, 0.8408, 0.625, 0.7991, 0.6562, 0.8408, 0.6563, 0.8824, 0.625, 0.8824, 0.625, 0.8408, 0.6563, 0.8824, 0.6562, 0.9241, 0.625, 0.9241, 0.625, 0.8824, 0.6562, 0.9241, 0.6562, 0.9658, 0.625, 0.9658, 0.625, 0.9241, 0.6875, 0.75, 0.6875, 0.7991, 0.6562, 0.7991, 0.6562, 0.75, 0.6875, 0.7991, 0.6875, 0.8408, 0.6562, 0.8408, 0.6562, 0.7991, 0.6875, 0.8408, 0.6875, 0.8824, 0.6563, 0.8824, 0.6562, 0.8408, 0.6875, 0.8824, 0.6875, 0.9241, 0.6562, 0.9241, 0.6563, 0.8824, 0.6875, 0.9241, 0.6875, 0.9658, 0.6562, 0.9658, 0.6562, 0.9241, 0.7188, 0.75, 0.7188, 0.7991, 0.6875, 0.7991, 0.6875, 0.75, 0.7188, 0.7991, 0.7188, 0.8408, 0.6875, 0.8408, 0.6875, 0.7991, 0.7188, 0.8408, 0.7187, 0.8824, 0.6875, 0.8824, 0.6875, 0.8408, 0.7187, 0.8824, 0.7188, 0.9241, 0.6875, 0.9241, 0.6875, 0.8824, 0.7188, 0.9241, 0.7188, 0.9658, 0.6875, 0.9658, 0.6875, 0.9241, 0.75, 0.75, 0.75, 0.7991, 0.7188, 0.7991, 0.7188, 0.75, 0.75, 0.7991, 0.75, 0.8408, 0.7188, 0.8408, 0.7188, 0.7991, 0.75, 0.8408, 0.75, 0.8824, 0.7187, 0.8824, 0.7188, 0.8408, 0.75, 0.8824, 0.75, 0.9241, 0.7188, 0.9241, 0.7187, 0.8824, 0.75, 0.9241, 0.75, 0.9658, 0.7188, 0.9658, 0.7188, 0.9241, 0.7812, 0.75, 0.7812, 0.7991, 0.75, 0.7991, 0.75, 0.75, 0.7812, 0.7991, 0.7813, 0.8408, 0.75, 0.8408, 0.75, 0.7991, 0.7813, 0.8408, 0.7812, 0.8824, 0.75, 0.8824, 0.75, 0.8408, 0.7812, 0.8824, 0.7812, 0.9241, 0.75, 0.9241, 0.75, 0.8824, 0.7812, 0.9241, 0.7812, 0.9658, 0.75, 0.9658, 0.75, 0.9241, 0.8125, 0.75, 0.8125, 0.7991, 0.7812, 0.7991, 0.7812, 0.75, 0.8125, 0.7991, 0.8125, 0.8408, 0.7813, 0.8408, 0.7812, 0.7991, 0.8125, 0.8408, 0.8125, 0.8824, 0.7812, 0.8824, 0.7813, 0.8408, 0.8125, 0.8824, 0.8125, 0.9241, 0.7812, 0.9241, 0.7812, 0.8824, 0.8125, 0.9241, 0.8125, 0.9658, 0.7812, 0.9658, 0.7812, 0.9241, 0.8438, 0.75, 0.8437, 0.7991, 0.8125, 0.7991, 0.8125, 0.75, 0.8437, 0.7991, 0.8438, 0.8408, 0.8125, 0.8408, 0.8125, 0.7991, 0.8438, 0.8408, 0.8438, 0.8824, 0.8125, 0.8824, 0.8125, 0.8408, 0.8438, 0.8824, 0.8438, 0.9241, 0.8125, 0.9241, 0.8125, 0.8824, 0.8438, 0.9241, 0.8438, 0.9658, 0.8125, 0.9658, 0.8125, 0.9241, 0.875, 0.75, 0.875, 0.7991, 0.8437, 0.7991, 0.8438, 0.75, 0.875, 0.7991, 0.875, 0.8408, 0.8438, 0.8408, 0.8437, 0.7991, 0.875, 0.8408, 0.875, 0.8824, 0.8438, 0.8824, 0.8438, 0.8408, 0.875, 0.8824, 0.875, 0.9241, 0.8438, 0.9241, 0.8438, 0.8824, 0.875, 0.9241, 0.875, 0.9658, 0.8438, 0.9658, 0.8438, 0.9241, 0.9062, 0.75, 0.9062, 0.7991, 0.875, 0.7991, 0.875, 0.75, 0.9062, 0.7991, 0.9063, 0.8408, 0.875, 0.8408, 0.875, 0.7991, 0.9063, 0.8408, 0.9062, 0.8824, 0.875, 0.8824, 0.875, 0.8408, 0.9062, 0.8824, 0.9062, 0.9241, 0.875, 0.9241, 0.875, 0.8824, 0.9062, 0.9241, 0.9062, 0.9658, 0.875, 0.9658, 0.875, 0.9241, 0.9375, 0.75, 0.9375, 0.7991, 0.9062, 0.7991, 0.9062, 0.75, 0.9375, 0.7991, 0.9375, 0.8408, 0.9063, 0.8408, 0.9062, 0.7991, 0.9375, 0.8408, 0.9375, 0.8824, 0.9062, 0.8824, 0.9063, 0.8408, 0.9375, 0.8824, 0.9375, 0.9241, 0.9062, 0.9241, 0.9062, 0.8824, 0.9375, 0.9241, 0.9375, 0.9658, 0.9062, 0.9658, 0.9062, 0.9241, 0.9688, 0.75, 0.9688, 0.7991, 0.9375, 0.7991, 0.9375, 0.75, 0.9688, 0.7991, 0.9688, 0.8408, 0.9375, 0.8408, 0.9375, 0.7991, 0.9688, 0.8408, 0.9688, 0.8824, 0.9375, 0.8824, 0.9375, 0.8408, 0.9688, 0.8824, 0.9688, 0.9241, 0.9375, 0.9241, 0.9375, 0.8824, 0.9688, 0.9241, 0.9687, 0.9658, 0.9375, 0.9658, 0.9375, 0.9241, 1.0, 0.75, 1.0, 0.7991, 0.9688, 0.7991, 0.9688, 0.75, 1.0, 0.7991, 1.0, 0.8408, 0.9688, 0.8408, 0.9688, 0.7991, 1.0, 0.8408, 1.0, 0.8824, 0.9688, 0.8824, 0.9688, 0.8408, 1.0, 0.8824, 1.0, 0.9241, 0.9688, 0.9241, 0.9688, 0.8824, 1.0, 0.9241, 1.0, 0.9658, 0.9687, 0.9658, 0.9688, 0.9241, 0.2795, 0.3985, 0.2968, 0.4854, 0.25, 0.49, 0.3079, 0.3899, 0.3418, 0.4717, 0.2968, 0.4854, 0.3341, 0.3759, 0.3833, 0.4496, 0.3418, 0.4717, 0.3571, 0.3571, 0.4197, 0.4197, 0.3833, 0.4496, 0.3759, 0.3341, 0.4496, 0.3833, 0.4197, 0.4197, 0.3899, 0.3079, 0.4717, 0.3418, 0.4496, 0.3833, 0.3985, 0.2795, 0.4854, 0.2968, 0.4717, 0.3418, 0.4014, 0.25, 0.49, 0.25, 0.4854, 0.2968, 0.3985, 0.2205, 0.4854, 0.2032, 0.49, 0.25, 0.3899, 0.1921, 0.4717, 0.1582, 0.4854, 0.2032, 0.3759, 0.1659, 0.4496, 0.1167, 0.4717, 0.1582, 0.3571, 0.1429, 0.4197, 0.08029, 0.4496, 0.1167, 0.3341, 0.1241, 0.3833, 0.05045, 0.4197, 0.08029, 0.3079, 0.1101, 0.3418, 0.02827, 0.3833, 0.05045, 0.2795, 0.1015, 0.2968, 0.01461, 0.3418, 0.02827, 0.25, 0.09861, 0.25, 0.01, 0.2968, 0.01461, 0.2205, 0.1015, 0.2032, 0.01461, 0.25, 0.01, 0.1921, 0.1101, 0.1582, 0.02827, 0.2032, 0.01461, 0.1659, 0.1241, 0.1167, 0.05045, 0.1582, 0.02827, 0.1429, 0.1429, 0.08029, 0.08029, 0.1167, 0.05045, 0.1241, 0.1659, 0.05045, 0.1167, 0.08029, 0.08029, 0.1101, 0.1921, 0.02827, 0.1582, 0.05045, 0.1167, 0.1015, 0.2205, 0.01461, 0.2032, 0.02827, 0.1582, 0.09861, 0.25, 0.01, 0.25, 0.01461, 0.2032, 0.1015, 0.2795, 0.01461, 0.2968, 0.01, 0.25, 0.1101, 0.3079, 0.02827, 0.3418, 0.01461, 0.2968, 0.1241, 0.3341, 0.05045, 0.3833, 0.02827, 0.3418, 0.1429, 0.3571, 0.08029, 0.4197, 0.05045, 0.3833, 0.1659, 0.3759, 0.1167, 0.4496, 0.08029, 0.4197, 0.1921, 0.3899, 0.1582, 0.4717, 0.1167, 0.4496, 0.2205, 0.3985, 0.2032, 0.4854, 0.1582, 0.4717, 0.25, 0.4014, 0.25, 0.49, 0.2032, 0.4854, 0.03125, 0.9715, 0.03125, 0.9772, 0.0, 0.9772, 0.0, 0.9715, 0.03125, 0.9772, 0.03125, 0.9886, 0.0, 0.9886, 0.0, 0.9772, 0.0625, 0.9715, 0.0625, 0.9772, 0.03125, 0.9772, 0.03125, 0.9715, 0.0625, 0.9772, 0.0625, 0.9886, 0.03125, 0.9886, 0.03125, 0.9772, 0.09375, 0.9715, 0.09375, 0.9772, 0.0625, 0.9772, 0.0625, 0.9715, 0.09375, 0.9772, 0.09375, 0.9886, 0.0625, 0.9886, 0.0625, 0.9772, 0.125, 0.9715, 0.125, 0.9772, 0.09375, 0.9772, 0.09375, 0.9715, 0.125, 0.9772, 0.125, 0.9886, 0.09375, 0.9886, 0.09375, 0.9772, 0.1562, 0.9715, 0.1562, 0.9772, 0.125, 0.9772, 0.125, 0.9715, 0.1562, 0.9772, 0.1562, 0.9886, 0.125, 0.9886, 0.125, 0.9772, 0.1875, 0.9715, 0.1875, 0.9772, 0.1562, 0.9772, 0.1562, 0.9715, 0.1875, 0.9772, 0.1875, 0.9886, 0.1562, 0.9886, 0.1562, 0.9772, 0.2187, 0.9715, 0.2188, 0.9772, 0.1875, 0.9772, 0.1875, 0.9715, 0.2188, 0.9772, 0.2188, 0.9886, 0.1875, 0.9886, 0.1875, 0.9772, 0.25, 0.9715, 0.25, 0.9772, 0.2188, 0.9772, 0.2187, 0.9715, 0.25, 0.9772, 0.25, 0.9886, 0.2188, 0.9886, 0.2188, 0.9772, 0.2812, 0.9715, 0.2812, 0.9772, 0.25, 0.9772, 0.25, 0.9715, 0.2812, 0.9772, 0.2812, 0.9886, 0.25, 0.9886, 0.25, 0.9772, 0.3125, 0.9715, 0.3125, 0.9772, 0.2812, 0.9772, 0.2812, 0.9715, 0.3125, 0.9772, 0.3125, 0.9886, 0.2812, 0.9886, 0.2812, 0.9772, 0.3438, 0.9715, 0.3438, 0.9772, 0.3125, 0.9772, 0.3125, 0.9715, 0.3438, 0.9772, 0.3437, 0.9886, 0.3125, 0.9886, 0.3125, 0.9772, 0.375, 0.9715, 0.375, 0.9772, 0.3438, 0.9772, 0.3438, 0.9715, 0.375, 0.9772, 0.375, 0.9886, 0.3437, 0.9886, 0.3438, 0.9772, 0.4062, 0.9715, 0.4062, 0.9772, 0.375, 0.9772, 0.375, 0.9715, 0.4062, 0.9772, 0.4062, 0.9886, 0.375, 0.9886, 0.375, 0.9772, 0.4375, 0.9715, 0.4375, 0.9772, 0.4062, 0.9772, 0.4062, 0.9715, 0.4375, 0.9772, 0.4375, 0.9886, 0.4062, 0.9886, 0.4062, 0.9772, 0.4688, 0.9715, 0.4688, 0.9772, 0.4375, 0.9772, 0.4375, 0.9715, 0.4688, 0.9772, 0.4687, 0.9886, 0.4375, 0.9886, 0.4375, 0.9772, 0.5, 0.9715, 0.5, 0.9772, 0.4688, 0.9772, 0.4688, 0.9715, 0.5, 0.9772, 0.5, 0.9886, 0.4687, 0.9886, 0.4688, 0.9772, 0.5312, 0.9715, 0.5313, 0.9772, 0.5, 0.9772, 0.5, 0.9715, 0.5313, 0.9772, 0.5312, 0.9886, 0.5, 0.9886, 0.5, 0.9772, 0.5625, 0.9715, 0.5625, 0.9772, 0.5313, 0.9772, 0.5312, 0.9715, 0.5625, 0.9772, 0.5625, 0.9886, 0.5312, 0.9886, 0.5313, 0.9772, 0.5938, 0.9715, 0.5938, 0.9772, 0.5625, 0.9772, 0.5625, 0.9715, 0.5938, 0.9772, 0.5938, 0.9886, 0.5625, 0.9886, 0.5625, 0.9772, 0.625, 0.9715, 0.625, 0.9772, 0.5938, 0.9772, 0.5938, 0.9715, 0.625, 0.9772, 0.625, 0.9886, 0.5938, 0.9886, 0.5938, 0.9772, 0.6562, 0.9715, 0.6562, 0.9772, 0.625, 0.9772, 0.625, 0.9715, 0.6562, 0.9772, 0.6562, 0.9886, 0.625, 0.9886, 0.625, 0.9772, 0.6875, 0.9715, 0.6875, 0.9772, 0.6562, 0.9772, 0.6562, 0.9715, 0.6875, 0.9772, 0.6875, 0.9886, 0.6562, 0.9886, 0.6562, 0.9772, 0.7187, 0.9715, 0.7188, 0.9772, 0.6875, 0.9772, 0.6875, 0.9715, 0.7188, 0.9772, 0.7188, 0.9886, 0.6875, 0.9886, 0.6875, 0.9772, 0.75, 0.9715, 0.75, 0.9772, 0.7188, 0.9772, 0.7187, 0.9715, 0.75, 0.9772, 0.75, 0.9886, 0.7188, 0.9886, 0.7188, 0.9772, 0.7812, 0.9715, 0.7812, 0.9772, 0.75, 0.9772, 0.75, 0.9715, 0.7812, 0.9772, 0.7813, 0.9886, 0.75, 0.9886, 0.75, 0.9772, 0.8125, 0.9715, 0.8125, 0.9772, 0.7812, 0.9772, 0.7812, 0.9715, 0.8125, 0.9772, 0.8125, 0.9886, 0.7813, 0.9886, 0.7812, 0.9772, 0.8438, 0.9715, 0.8438, 0.9772, 0.8125, 0.9772, 0.8125, 0.9715, 0.8438, 0.9772, 0.8437, 0.9886, 0.8125, 0.9886, 0.8125, 0.9772, 0.875, 0.9715, 0.875, 0.9772, 0.8438, 0.9772, 0.8438, 0.9715, 0.875, 0.9772, 0.875, 0.9886, 0.8437, 0.9886, 0.8438, 0.9772, 0.9062, 0.9715, 0.9062, 0.9772, 0.875, 0.9772, 0.875, 0.9715, 0.9062, 0.9772, 0.9062, 0.9886, 0.875, 0.9886, 0.875, 0.9772, 0.9375, 0.9715, 0.9375, 0.9772, 0.9062, 0.9772, 0.9062, 0.9715, 0.9375, 0.9772, 0.9375, 0.9886, 0.9062, 0.9886, 0.9062, 0.9772, 0.9688, 0.9715, 0.9687, 0.9772, 0.9375, 0.9772, 0.9375, 0.9715, 0.9687, 0.9772, 0.9688, 0.9886, 0.9375, 0.9886, 0.9375, 0.9772, 1.0, 0.9715, 1.0, 0.9772, 0.9687, 0.9772, 0.9688, 0.9715, 1.0, 0.9772, 1.0, 0.9886, 0.9688, 0.9886, 0.9687, 0.9772, 1.0, 0.9658, 1.0, 0.9715, 0.9688, 0.9715, 0.9687, 0.9658, 0.9687, 0.9658, 0.9688, 0.9715, 0.9375, 0.9715, 0.9375, 0.9658, 0.9375, 0.9658, 0.9375, 0.9715, 0.9062, 0.9715, 0.9062, 0.9658, 0.9062, 0.9658, 0.9062, 0.9715, 0.875, 0.9715, 0.875, 0.9658, 0.875, 0.9658, 0.875, 0.9715, 0.8438, 0.9715, 0.8438, 0.9658, 0.8438, 0.9658, 0.8438, 0.9715, 0.8125, 0.9715, 0.8125, 0.9658, 0.8125, 0.9658, 0.8125, 0.9715, 0.7812, 0.9715, 0.7812, 0.9658, 0.7812, 0.9658, 0.7812, 0.9715, 0.75, 0.9715, 0.75, 0.9658, 0.75, 0.9658, 0.75, 0.9715, 0.7187, 0.9715, 0.7188, 0.9658, 0.7188, 0.9658, 0.7187, 0.9715, 0.6875, 0.9715, 0.6875, 0.9658, 0.6875, 0.9658, 0.6875, 0.9715, 0.6562, 0.9715, 0.6562, 0.9658, 0.6562, 0.9658, 0.6562, 0.9715, 0.625, 0.9715, 0.625, 0.9658, 0.625, 0.9658, 0.625, 0.9715, 0.5938, 0.9715, 0.5938, 0.9658, 0.5938, 0.9658, 0.5938, 0.9715, 0.5625, 0.9715, 0.5625, 0.9658, 0.5625, 0.9658, 0.5625, 0.9715, 0.5312, 0.9715, 0.5312, 0.9658, 0.5312, 0.9658, 0.5312, 0.9715, 0.5, 0.9715, 0.5, 0.9658, 0.5, 0.9658, 0.5, 0.9715, 0.4688, 0.9715, 0.4688, 0.9658, 0.4688, 0.9658, 0.4688, 0.9715, 0.4375, 0.9715, 0.4375, 0.9658, 0.4375, 0.9658, 0.4375, 0.9715, 0.4062, 0.9715, 0.4063, 0.9658, 0.4063, 0.9658, 0.4062, 0.9715, 0.375, 0.9715, 0.375, 0.9658, 0.375, 0.9658, 0.375, 0.9715, 0.3438, 0.9715, 0.3438, 0.9658, 0.3438, 0.9658, 0.3438, 0.9715, 0.3125, 0.9715, 0.3125, 0.9658, 0.3125, 0.9658, 0.3125, 0.9715, 0.2812, 0.9715, 0.2812, 0.9658, 0.2812, 0.9658, 0.2812, 0.9715, 0.25, 0.9715, 0.25, 0.9658, 0.25, 0.9658, 0.25, 0.9715, 0.2187, 0.9715, 0.2188, 0.9658, 0.2188, 0.9658, 0.2187, 0.9715, 0.1875, 0.9715, 0.1875, 0.9658, 0.1875, 0.9658, 0.1875, 0.9715, 0.1562, 0.9715, 0.1562, 0.9658, 0.1562, 0.9658, 0.1562, 0.9715, 0.125, 0.9715, 0.125, 0.9658, 0.125, 0.9658, 0.125, 0.9715, 0.09375, 0.9715, 0.09375, 0.9658, 0.09375, 0.9658, 0.09375, 0.9715, 0.0625, 0.9715, 0.0625, 0.9658, 0.0625, 0.9658, 0.0625, 0.9715, 0.03125, 0.9715, 0.03125, 0.9658, 0.03125, 0.9658, 0.03125, 0.9715, 0.0, 0.9715, 0.0, 0.9658])
me_cylinder.use_remesh_fix_poles = True
me_cylinder.use_remesh_preserve_attributes = False
me_cylinder.use_mirror_vertex_groups = False
me_cylinder.update()
me_circle = bpy.data.meshes.new('Circle')
me_circle.from_pydata([(0.0, 1.0, 0.0), (-0.1951, 0.9808, 0.0), (-0.3827, 0.9239, 0.0), (-0.5556, 0.8315, 0.0), (-0.7071, 0.7071, 0.0), (-0.8315, 0.5556, 0.0), (-0.9239, 0.3827, 0.0), (-0.9808, 0.1951, 0.0), (-1.0, 7.55e-08, 0.0), (-0.9808, -0.1951, 0.0), (-0.9239, -0.3827, 0.0), (-0.8315, -0.5556, 0.0), (-0.7071, -0.7071, 0.0), (-0.5556, -0.8315, 0.0), (-0.3827, -0.9239, 0.0), (-0.1951, -0.9808, 0.0), (3.258e-07, -1.0, 0.0), (0.1951, -0.9808, 0.0), (0.3827, -0.9239, 0.0), (0.5556, -0.8315, 0.0), (0.7071, -0.7071, 0.0), (0.8315, -0.5556, 0.0), (0.9239, -0.3827, 0.0), (0.9808, -0.1951, 0.0), (1.0, 9.656e-07, 0.0), (0.9808, 0.1951, 0.0), (0.9239, 0.3827, 0.0), (0.8315, 0.5556, 0.0), (0.7071, 0.7071, 0.0), (0.5556, 0.8315, 0.0), (0.3827, 0.9239, 0.0), (0.1951, 0.9808, 0.0)], [], [(1, 2, 3, 4, 5, 6, 7, 8, 9, 10, 11, 12, 13, 14, 15, 16, 17, 18, 19, 20, 21, 22, 23, 24, 25, 26, 27, 28, 29, 30, 31, 0)])
_uv = me_circle.uv_layers.new(name='UVMap')
_uv.uv.foreach_set('vector', [0.2632, 0.943, 0.1813, 0.8883, 0.1117, 0.8187, 0.05699, 0.7368, 0.01931, 0.6458, 9.998e-05, 0.5492, 9.998e-05, 0.4508, 0.01931, 0.3542, 0.05699, 0.2632, 0.1117, 0.1813, 0.1813, 0.1117, 0.2632, 0.05699, 0.3542, 0.01931, 0.4508, 9.998e-05, 0.5492, 9.998e-05, 0.6458, 0.01931, 0.7368, 0.05699, 0.8187, 0.1117, 0.8883, 0.1813, 0.943, 0.2632, 0.9807, 0.3542, 0.9999, 0.4508, 0.9999, 0.5492, 0.9807, 0.6458, 0.943, 0.7368, 0.8883, 0.8187, 0.8187, 0.8883, 0.7368, 0.943, 0.6458, 0.9807, 0.5492, 0.9999, 0.4508, 0.9999, 0.3542, 0.9807])
me_circle.use_remesh_fix_poles = True
me_circle.use_remesh_preserve_attributes = False
me_circle.use_mirror_vertex_groups = False
me_circle.update()

# ---- objects
ob_light = bpy.data.objects.new('Light', light_light)
ob_camera = bpy.data.objects.new('Camera', cam_camera)
ob_plane = bpy.data.objects.new('Plane', me_plane)
ob_plane_001 = bpy.data.objects.new('Plane.001', me_plane_001)
ob_pyramid = bpy.data.objects.new('Pyramid', me_cone_004)
ob_drop = bpy.data.objects.new('Drop', me_cylinder)
ob_circle = bpy.data.objects.new('Circle', me_circle)

# ---- transforms, parenting, visibility, modifiers, constraints
ob_light.location = (4.076, 1.005, 5.904)
ob_light.rotation_euler = (0.6503, 0.05522, 1.866)
ob_light.lock_rotations_4d = False
ob_light.empty_display_type = 'ARROWS'
ob_light.color = (0.0, 0.0, 0.0, 0.0)
ob_light.lineart.crease_threshold = 0.0
ob_camera.location = (7.359, -6.926, 4.958)
ob_camera.rotation_euler = (1.109, 0.0, 0.8149)
ob_camera.lock_rotations_4d = False
ob_camera.empty_display_type = 'ARROWS'
ob_camera.color = (0.0, 0.0, 0.0, 0.0)
ob_camera.display_type = 'WIRE'
ob_camera.lineart.crease_threshold = 0.0
ob_plane.location = (1.434e-17, -0.2506, 0.06456)
ob_plane.rotation_euler = (1.047, 0.0, 0.0)
ob_plane.lineart.crease_threshold = 0.0
ob_plane_001.location = (1.434e-17, 0.2521, 0.06456)
ob_plane_001.rotation_euler = (-1.047, -0.0, 0.0)
ob_plane_001.lineart.crease_threshold = 0.0
ob_pyramid.location = (0.0, 2.0, 0.0)
ob_pyramid.show_name = True
ob_pyramid.show_axis = True
ob_pyramid.lineart.crease_threshold = 0.0
ob_drop.location = (0.0, 4.461, 0.0)
ob_drop.show_name = True
ob_drop.show_axis = True
ob_drop.lineart.crease_threshold = 0.0
ob_circle.location = (0.0, 7.101, 0.0)
ob_circle.show_name = True
ob_circle.show_axis = True
ob_circle.lineart.crease_threshold = 0.0

# ---- collection membership
col_collection.objects.link(ob_light)
col_collection.objects.link(ob_camera)
col_collection.objects.link(ob_plane)
col_collection.objects.link(ob_plane_001)
col_meshes.objects.link(ob_pyramid)
col_meshes.objects.link(ob_drop)
col_meshes.objects.link(ob_circle)

# ---- scene / render settings (as saved in the file)
scene.camera = ob_camera
scene.frame_start = 1; scene.frame_end = 250; scene.frame_set(1)
scene.render.engine = 'BLENDER_EEVEE_NEXT'
scene.cycles.use_denoising = False
scene.cycles.samples = 128
scene.cycles.sampling_pattern = 'TABULATED_SOBOL'
scene.cycles.use_adaptive_sampling = False
scene.cycles.use_light_tree = False
scene.view_settings.view_transform = 'Filmic'
bpy.context.view_layer.update()
